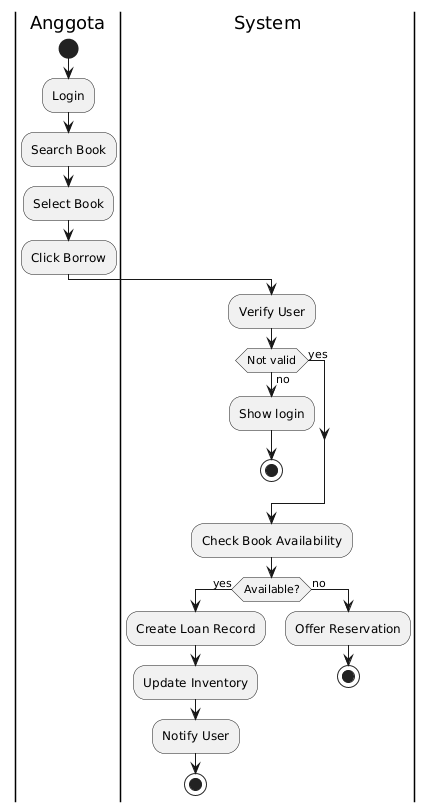

The diagram above was rendered by PlantUML. Its source (embedded in the PNG):
@startuml
|Anggota|
start
:Login;
:Search Book;
:Select Book;
:Click Borrow;
|System|
:Verify User;
if (Not valid) then (no)
  :Show login;
  stop
else (yes)
endif
:Check Book Availability;
if (Available?) then (yes)
  :Create Loan Record;
  :Update Inventory;
  :Notify User;
  stop
else (no)
  :Offer Reservation;
  stop
endif
@enduml